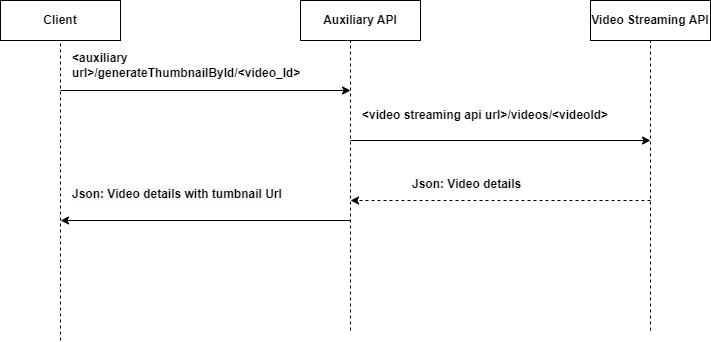

The diagram above was exported from draw.io. Its source (the exported page's mxGraphModel, read from the mxfile embedded in the PNG):
<mxGraphModel dx="1434" dy="738" grid="1" gridSize="10" guides="1" tooltips="1" connect="1" arrows="1" fold="1" page="1" pageScale="1" pageWidth="827" pageHeight="1169" math="0" shadow="0">
  <root>
    <mxCell id="0" />
    <mxCell id="1" parent="0" />
    <mxCell id="G3phVMQNvuWJ5mb_46Ri-2" value="&lt;b&gt;Client&lt;/b&gt;" style="rounded=0;whiteSpace=wrap;html=1;" vertex="1" parent="1">
      <mxGeometry x="80" y="120" width="120" height="40" as="geometry" />
    </mxCell>
    <mxCell id="G3phVMQNvuWJ5mb_46Ri-3" value="&lt;b&gt;Auxiliary API&lt;/b&gt;" style="rounded=0;whiteSpace=wrap;html=1;" vertex="1" parent="1">
      <mxGeometry x="380" y="120" width="120" height="40" as="geometry" />
    </mxCell>
    <mxCell id="G3phVMQNvuWJ5mb_46Ri-4" value="&lt;b&gt;Video Streaming API&lt;/b&gt;" style="rounded=0;whiteSpace=wrap;html=1;" vertex="1" parent="1">
      <mxGeometry x="670" y="120" width="120" height="40" as="geometry" />
    </mxCell>
    <mxCell id="G3phVMQNvuWJ5mb_46Ri-5" value="" style="endArrow=none;dashed=1;html=1;rounded=0;" edge="1" parent="1">
      <mxGeometry width="50" height="50" relative="1" as="geometry">
        <mxPoint x="140" y="460" as="sourcePoint" />
        <mxPoint x="140" y="160" as="targetPoint" />
      </mxGeometry>
    </mxCell>
    <mxCell id="G3phVMQNvuWJ5mb_46Ri-6" value="" style="endArrow=none;dashed=1;html=1;rounded=0;" edge="1" parent="1">
      <mxGeometry width="50" height="50" relative="1" as="geometry">
        <mxPoint x="430" y="450" as="sourcePoint" />
        <mxPoint x="430" y="160" as="targetPoint" />
      </mxGeometry>
    </mxCell>
    <mxCell id="G3phVMQNvuWJ5mb_46Ri-7" value="" style="endArrow=none;dashed=1;html=1;rounded=0;" edge="1" parent="1">
      <mxGeometry width="50" height="50" relative="1" as="geometry">
        <mxPoint x="730" y="450" as="sourcePoint" />
        <mxPoint x="730" y="160" as="targetPoint" />
      </mxGeometry>
    </mxCell>
    <mxCell id="G3phVMQNvuWJ5mb_46Ri-8" value="" style="endArrow=classic;html=1;rounded=0;" edge="1" parent="1">
      <mxGeometry width="50" height="50" relative="1" as="geometry">
        <mxPoint x="140" y="210" as="sourcePoint" />
        <mxPoint x="430" y="210" as="targetPoint" />
      </mxGeometry>
    </mxCell>
    <mxCell id="G3phVMQNvuWJ5mb_46Ri-9" value="&lt;div style=&quot;text-align: justify;&quot;&gt;&lt;span style=&quot;background-color: initial;&quot;&gt;&lt;b&gt;&amp;lt;auxiliary url&amp;gt;/generateThumbnailById/&amp;lt;video_Id&amp;gt;&lt;/b&gt;&lt;/span&gt;&lt;/div&gt;" style="text;html=1;align=left;verticalAlign=middle;whiteSpace=wrap;rounded=0;" vertex="1" parent="1">
      <mxGeometry x="150" y="170" width="280" height="30" as="geometry" />
    </mxCell>
    <mxCell id="G3phVMQNvuWJ5mb_46Ri-10" value="&lt;div style=&quot;text-align: justify;&quot;&gt;&lt;span style=&quot;background-color: initial;&quot;&gt;&lt;b&gt;&amp;lt;video streaming api url&amp;gt;/videos/&amp;lt;videoId&amp;gt;&lt;/b&gt;&lt;/span&gt;&lt;/div&gt;" style="text;html=1;align=left;verticalAlign=middle;whiteSpace=wrap;rounded=0;" vertex="1" parent="1">
      <mxGeometry x="440" y="220" width="280" height="30" as="geometry" />
    </mxCell>
    <mxCell id="G3phVMQNvuWJ5mb_46Ri-11" value="" style="endArrow=classic;html=1;rounded=0;" edge="1" parent="1">
      <mxGeometry width="50" height="50" relative="1" as="geometry">
        <mxPoint x="430" y="260" as="sourcePoint" />
        <mxPoint x="730" y="260" as="targetPoint" />
      </mxGeometry>
    </mxCell>
    <mxCell id="G3phVMQNvuWJ5mb_46Ri-12" value="" style="endArrow=classic;html=1;rounded=0;dashed=1;" edge="1" parent="1" target="G3phVMQNvuWJ5mb_46Ri-14">
      <mxGeometry width="50" height="50" relative="1" as="geometry">
        <mxPoint x="730" y="320" as="sourcePoint" />
        <mxPoint x="450" y="310" as="targetPoint" />
      </mxGeometry>
    </mxCell>
    <mxCell id="G3phVMQNvuWJ5mb_46Ri-13" value="&lt;b style=&quot;forced-color-adjust: none; color: rgb(0, 0, 0); font-family: Helvetica; font-size: 12px; font-style: normal; font-variant-ligatures: normal; font-variant-caps: normal; letter-spacing: normal; orphans: 2; text-align: justify; text-indent: 0px; text-transform: none; widows: 2; word-spacing: 0px; -webkit-text-stroke-width: 0px; white-space: normal; background-color: rgb(251, 251, 251); text-decoration-thickness: initial; text-decoration-style: initial; text-decoration-color: initial;&quot;&gt;Json: Video details&lt;/b&gt;" style="text;whiteSpace=wrap;html=1;" vertex="1" parent="1">
      <mxGeometry x="490" y="290" width="280" height="40" as="geometry" />
    </mxCell>
    <mxCell id="G3phVMQNvuWJ5mb_46Ri-14" value="&lt;b style=&quot;forced-color-adjust: none; color: rgb(0, 0, 0); font-family: Helvetica; font-size: 12px; font-style: normal; font-variant-ligatures: normal; font-variant-caps: normal; letter-spacing: normal; orphans: 2; text-align: justify; text-indent: 0px; text-transform: none; widows: 2; word-spacing: 0px; -webkit-text-stroke-width: 0px; white-space: normal; background-color: rgb(251, 251, 251); text-decoration-thickness: initial; text-decoration-style: initial; text-decoration-color: initial;&quot;&gt;Json: Video details with tumbnail Url&lt;/b&gt;" style="text;whiteSpace=wrap;html=1;" vertex="1" parent="1">
      <mxGeometry x="150" y="300" width="280" height="40" as="geometry" />
    </mxCell>
    <mxCell id="G3phVMQNvuWJ5mb_46Ri-15" value="" style="endArrow=classic;html=1;rounded=0;" edge="1" parent="1">
      <mxGeometry width="50" height="50" relative="1" as="geometry">
        <mxPoint x="430" y="340" as="sourcePoint" />
        <mxPoint x="140" y="340" as="targetPoint" />
      </mxGeometry>
    </mxCell>
  </root>
</mxGraphModel>